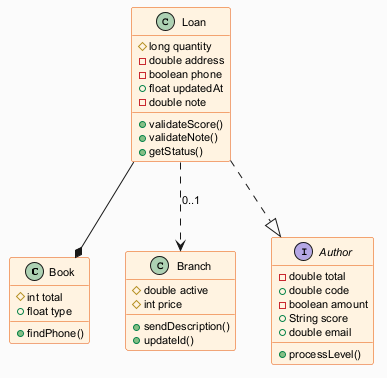

The diagram above was rendered by PlantUML. Its source (embedded in the PNG):
@startuml
skinparam backgroundColor #FAFAFA
skinparam classBackgroundColor #FFF3E0
skinparam classBorderColor #E65100
skinparam defaultFontSize 11
class Book {
  #int total
  +float type
  +findPhone()
}
class Branch {
  #double active
  #int price
  +sendDescription()
  +updateId()
}
class Loan {
  #long quantity
  -double address
  -boolean phone
  +float updatedAt
  -double note
  +validateScore()
  +validateNote()
  +getStatus()
}
interface Author {
  -double total
  +double code
  -boolean amount
  +String score
  +double email
  +processLevel()
}
Loan --* Book
Loan ..|> Author
Loan ..> Branch : "0..1"
@enduml